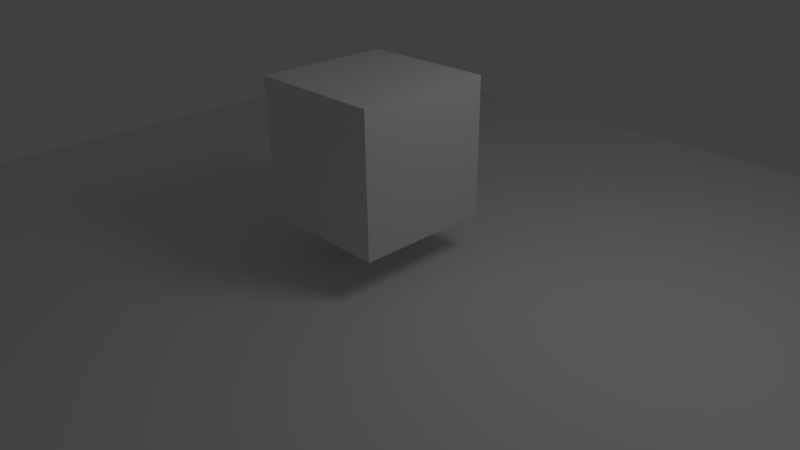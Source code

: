 # Source: ApplyTorqueToDynamicTest.blend  (saved by Blender 2.56.0; exported with 4.5.12 LTS)
import bpy
from mathutils import Matrix  # noqa: F401  (used for matrix-valued properties, if any)

bpy.ops.wm.read_factory_settings(use_empty=True)
scene = bpy.context.scene
scene.name = 'Scene'

# ---- collections
col_collection_1 = bpy.data.collections.new('Collection 1'); scene.collection.children.link(col_collection_1)

# ---- materials (node trees are filled in below, after node groups)
mat_material = bpy.data.materials.new('Material')
mat_material.alpha_threshold = 0.0
mat_material.roughness = 0.5
mat_material.line_color = (0.0, 0.0, 0.0, 1.0)

# ---- material node trees

# ---- world
world_world = bpy.data.worlds.new('World'); scene.world = world_world
world_world.color = (0.05088, 0.05088, 0.05088)
world_world.use_sun_shadow = False
world_world.sun_shadow_jitter_overblur = 0.0
world_world.cycles.sampling_method = 'MANUAL'
world_world.cycles.sample_map_resolution = 256

# ---- cameras
cam_camera = bpy.data.cameras.new('Camera')
cam_camera.clip_end = 100.0
cam_camera.lens = 35.0
cam_camera.ortho_scale = 7.314
cam_camera.dof.focus_distance = 0.0
cam_camera.dof.aperture_fstop = 128.0

# ---- lights
light_lamp = bpy.data.lights.new('Lamp', 'POINT')
light_lamp.transmission_factor = 0.0
light_lamp.cutoff_distance = 30.0
light_lamp.energy = 100.0
light_lamp.shadow_buffer_clip_start = 1.001
light_lamp.shadow_soft_size = 1.0
light_lamp.shadow_maximum_resolution = 0.006
light_lamp.use_absolute_resolution = True
light_lamp.cycles.use_multiple_importance_sampling = False

# ---- meshes
me_plane = bpy.data.meshes.new('Plane')
me_plane.from_pydata([(1.0, 1.0, 0.0), (1.0, -1.0, 0.0), (-1.0, -1.0, 0.0), (-1.0, 1.0, 0.0)], [], [(0, 3, 2, 1)])
me_plane.use_remesh_preserve_volume = False
me_plane.use_remesh_preserve_attributes = False
me_plane.use_mirror_vertex_groups = False
me_plane.update()
me_cube = bpy.data.meshes.new('Cube')
me_cube.from_pydata([(1.0, 1.0, -1.0), (1.0, -1.0, -1.0), (-1.0, -1.0, -1.0), (-1.0, 1.0, -1.0), (1.0, 1.0, 1.0), (1.0, -1.0, 1.0), (-1.0, -1.0, 1.0), (-1.0, 1.0, 1.0)], [], [(0, 1, 2, 3), (4, 7, 6, 5), (0, 4, 5, 1), (1, 5, 6, 2), (2, 6, 7, 3), (4, 0, 3, 7)])
me_cube.materials.append(mat_material)
me_cube.use_remesh_preserve_volume = False
me_cube.use_remesh_preserve_attributes = False
me_cube.use_mirror_vertex_groups = False
me_cube.update()

# ---- objects
ob_plane = bpy.data.objects.new('Plane', me_plane)
ob_cube = bpy.data.objects.new('Cube', me_cube)
ob_lamp = bpy.data.objects.new('Lamp', light_lamp)
ob_camera = bpy.data.objects.new('Camera', cam_camera)

# ---- transforms, parenting, visibility, modifiers, constraints
ob_plane.location = (0.0, 0.0, 0.0)
ob_plane.scale = (7.469, 7.07, 7.07)
ob_plane.empty_display_type = 'ARROWS'
ob_plane.lineart.crease_threshold = 0.0
ob_cube.location = (0.0, 0.0, 1.589)
ob_cube.lock_rotations_4d = False
ob_cube.empty_display_type = 'ARROWS'
ob_cube.lineart.crease_threshold = 0.0
ob_lamp.location = (4.076, 1.005, 5.904)
ob_lamp.rotation_euler = (0.6503, 0.05522, 1.866)
ob_lamp.lock_rotations_4d = False
ob_lamp.empty_display_type = 'ARROWS'
ob_lamp.color = (0.0, 0.0, 0.0, 0.0)
ob_lamp.lineart.crease_threshold = 0.0
ob_camera.location = (7.481, -6.508, 5.344)
ob_camera.rotation_euler = (1.109, 0.01082, 0.8149)
ob_camera.lock_rotations_4d = False
ob_camera.empty_display_type = 'ARROWS'
ob_camera.color = (0.0, 0.0, 0.0, 0.0)
ob_camera.display_type = 'WIRE'
ob_camera.lineart.crease_threshold = 0.0

# ---- collection membership
col_collection_1.objects.link(ob_plane)
col_collection_1.objects.link(ob_cube)
col_collection_1.objects.link(ob_lamp)
col_collection_1.objects.link(ob_camera)

# ---- scene / render settings (as saved in the file)
scene.camera = ob_camera
scene.frame_start = 1; scene.frame_end = 250; scene.frame_set(30)
scene.render.engine = 'BLENDER_EEVEE_NEXT'
scene.render.image_settings.color_mode = 'RGB'
scene.render.image_settings.compression = 90
scene.render.resolution_percentage = 50
scene.render.dither_intensity = 0.0
scene.render.bake_margin = 2
scene.render.bake_bias = 0.0
scene.cycles.use_denoising = False
scene.cycles.samples = 10
scene.cycles.sampling_pattern = 'TABULATED_SOBOL'
scene.cycles.light_sampling_threshold = 0.0
scene.cycles.use_adaptive_sampling = False
scene.cycles.use_light_tree = False
scene.cycles.blur_glossy = 0.0
scene.cycles.volume_bounces = 1
scene.cycles.pixel_filter_type = 'GAUSSIAN'
scene.cycles.sample_clamp_indirect = 0.0
scene.view_settings.view_transform = 'Standard'
bpy.context.view_layer.update()
